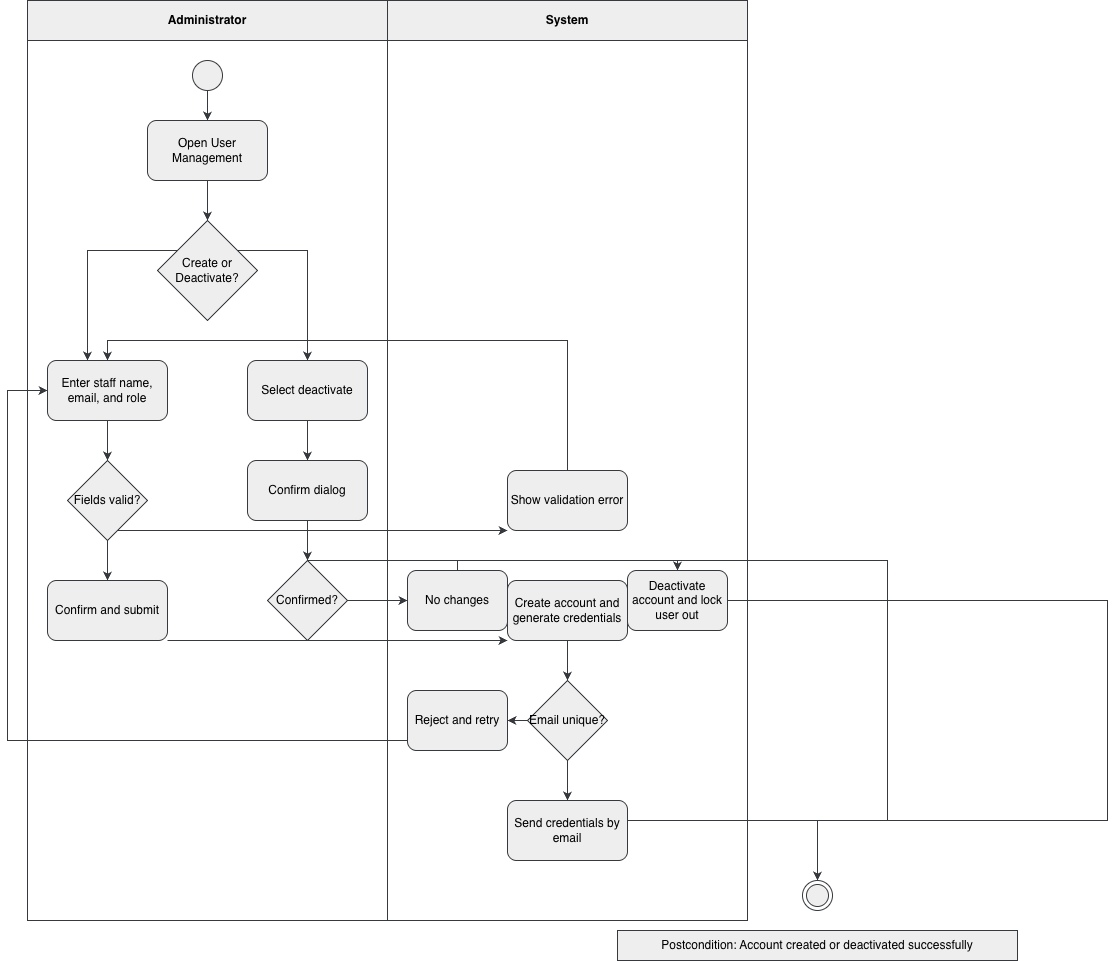

The diagram above was exported from draw.io. Its source (the exported page's mxGraphModel, read from the mxfile embedded in the PNG):
<mxGraphModel dx="2375" dy="1020" grid="1" gridSize="10" guides="1" tooltips="1" connect="1" arrows="1" fold="1" page="1" pageScale="1" pageWidth="827" pageHeight="1169" background="#ffffff" math="0" shadow="0">
  <root>
    <mxCell id="0" />
    <mxCell id="1" parent="0" />
    <mxCell id="RRIEstKhBN-I5c9lBkf7-1" parent="1" style="swimlane;whiteSpace=wrap;html=1;startSize=40;labelBackgroundColor=none;fillColor=#eeeeee;strokeColor=#36393d;" value="Administrator" vertex="1">
      <mxGeometry height="920" width="360" x="-410" y="100" as="geometry" />
    </mxCell>
    <mxCell id="RRIEstKhBN-I5c9lBkf7-2" parent="RRIEstKhBN-I5c9lBkf7-1" style="ellipse;html=1;labelBackgroundColor=none;fillColor=#eeeeee;strokeColor=#36393d;" value="" vertex="1">
      <mxGeometry height="30" width="30" x="165" y="60" as="geometry" />
    </mxCell>
    <mxCell id="RRIEstKhBN-I5c9lBkf7-3" parent="RRIEstKhBN-I5c9lBkf7-1" style="rounded=1;whiteSpace=wrap;html=1;labelBackgroundColor=none;fillColor=#eeeeee;strokeColor=#36393d;" value="Open User Management" vertex="1">
      <mxGeometry height="60" width="120" x="120" y="120" as="geometry" />
    </mxCell>
    <mxCell id="RRIEstKhBN-I5c9lBkf7-4" parent="RRIEstKhBN-I5c9lBkf7-1" style="rhombus;whiteSpace=wrap;html=1;labelBackgroundColor=none;fillColor=#eeeeee;strokeColor=#36393d;" value="Create or Deactivate?" vertex="1">
      <mxGeometry height="100" width="100" x="130" y="220" as="geometry" />
    </mxCell>
    <mxCell id="RRIEstKhBN-I5c9lBkf7-5" parent="RRIEstKhBN-I5c9lBkf7-1" style="rounded=1;whiteSpace=wrap;html=1;labelBackgroundColor=none;fillColor=#eeeeee;strokeColor=#36393d;" value="Enter staff name, email, and role" vertex="1">
      <mxGeometry height="60" width="120" x="20" y="360" as="geometry" />
    </mxCell>
    <mxCell id="RRIEstKhBN-I5c9lBkf7-6" parent="RRIEstKhBN-I5c9lBkf7-1" style="rhombus;whiteSpace=wrap;html=1;labelBackgroundColor=none;fillColor=#eeeeee;strokeColor=#36393d;" value="Fields valid?" vertex="1">
      <mxGeometry height="80" width="80" x="40" y="460" as="geometry" />
    </mxCell>
    <mxCell id="RRIEstKhBN-I5c9lBkf7-7" parent="RRIEstKhBN-I5c9lBkf7-1" style="rounded=1;whiteSpace=wrap;html=1;labelBackgroundColor=none;fillColor=#eeeeee;strokeColor=#36393d;" value="Confirm and submit" vertex="1">
      <mxGeometry height="60" width="120" x="20" y="580" as="geometry" />
    </mxCell>
    <mxCell id="RRIEstKhBN-I5c9lBkf7-8" parent="RRIEstKhBN-I5c9lBkf7-1" style="rounded=1;whiteSpace=wrap;html=1;labelBackgroundColor=none;fillColor=#eeeeee;strokeColor=#36393d;" value="Select deactivate" vertex="1">
      <mxGeometry height="60" width="120" x="220" y="360" as="geometry" />
    </mxCell>
    <mxCell id="RRIEstKhBN-I5c9lBkf7-9" parent="RRIEstKhBN-I5c9lBkf7-1" style="rounded=1;whiteSpace=wrap;html=1;labelBackgroundColor=none;fillColor=#eeeeee;strokeColor=#36393d;" value="Confirm dialog" vertex="1">
      <mxGeometry height="60" width="120" x="220" y="460" as="geometry" />
    </mxCell>
    <mxCell id="RRIEstKhBN-I5c9lBkf7-10" parent="RRIEstKhBN-I5c9lBkf7-1" style="rhombus;whiteSpace=wrap;html=1;labelBackgroundColor=none;fillColor=#eeeeee;strokeColor=#36393d;" value="Confirmed?" vertex="1">
      <mxGeometry height="80" width="80" x="240" y="560" as="geometry" />
    </mxCell>
    <mxCell id="RRIEstKhBN-I5c9lBkf7-11" parent="1" style="swimlane;whiteSpace=wrap;html=1;startSize=40;labelBackgroundColor=none;fillColor=#eeeeee;strokeColor=#36393d;" value="System" vertex="1">
      <mxGeometry height="920" width="360" x="-50" y="100" as="geometry" />
    </mxCell>
    <mxCell id="RRIEstKhBN-I5c9lBkf7-12" parent="RRIEstKhBN-I5c9lBkf7-11" style="rounded=1;whiteSpace=wrap;html=1;labelBackgroundColor=none;fillColor=#eeeeee;strokeColor=#36393d;" value="Show validation error" vertex="1">
      <mxGeometry height="60" width="120" x="120" y="470" as="geometry" />
    </mxCell>
    <mxCell id="RRIEstKhBN-I5c9lBkf7-13" parent="RRIEstKhBN-I5c9lBkf7-11" style="rounded=1;whiteSpace=wrap;html=1;labelBackgroundColor=none;fillColor=#eeeeee;strokeColor=#36393d;" value="Create account and generate credentials" vertex="1">
      <mxGeometry height="60" width="120" x="120" y="580" as="geometry" />
    </mxCell>
    <mxCell id="RRIEstKhBN-I5c9lBkf7-14" parent="RRIEstKhBN-I5c9lBkf7-11" style="rhombus;whiteSpace=wrap;html=1;labelBackgroundColor=none;fillColor=#eeeeee;strokeColor=#36393d;" value="Email unique?" vertex="1">
      <mxGeometry height="80" width="80" x="140" y="680" as="geometry" />
    </mxCell>
    <mxCell id="RRIEstKhBN-I5c9lBkf7-15" parent="RRIEstKhBN-I5c9lBkf7-11" style="rounded=1;whiteSpace=wrap;html=1;labelBackgroundColor=none;fillColor=#eeeeee;strokeColor=#36393d;" value="Reject and retry" vertex="1">
      <mxGeometry height="60" width="100" x="20" y="690" as="geometry" />
    </mxCell>
    <mxCell id="RRIEstKhBN-I5c9lBkf7-16" parent="RRIEstKhBN-I5c9lBkf7-11" style="rounded=1;whiteSpace=wrap;html=1;labelBackgroundColor=none;fillColor=#eeeeee;strokeColor=#36393d;" value="Send credentials by email" vertex="1">
      <mxGeometry height="60" width="120" x="120" y="800" as="geometry" />
    </mxCell>
    <mxCell id="RRIEstKhBN-I5c9lBkf7-17" parent="RRIEstKhBN-I5c9lBkf7-11" style="rounded=1;whiteSpace=wrap;html=1;labelBackgroundColor=none;fillColor=#eeeeee;strokeColor=#36393d;" value="No changes" vertex="1">
      <mxGeometry height="60" width="100" x="20" y="570" as="geometry" />
    </mxCell>
    <mxCell id="RRIEstKhBN-I5c9lBkf7-18" parent="RRIEstKhBN-I5c9lBkf7-11" style="rounded=1;whiteSpace=wrap;html=1;labelBackgroundColor=none;fillColor=#eeeeee;strokeColor=#36393d;" value="Deactivate account and lock user out" vertex="1">
      <mxGeometry height="60" width="100" x="240" y="570" as="geometry" />
    </mxCell>
    <mxCell id="RRIEstKhBN-I5c9lBkf7-19" parent="1" style="ellipse;html=1;shape=endState;labelBackgroundColor=none;fillColor=#eeeeee;strokeColor=#36393d;" value="" vertex="1">
      <mxGeometry height="30" width="30" x="365" y="980" as="geometry" />
    </mxCell>
    <mxCell id="RRIEstKhBN-I5c9lBkf7-20" parent="1" style="text;html=1;align=center;verticalAlign=middle;whiteSpace=wrap;rounded=0;labelBackgroundColor=none;fillColor=#eeeeee;strokeColor=#36393d;" value="Postcondition: Account created or deactivated successfully" vertex="1">
      <mxGeometry height="30" width="400" x="180" y="1030" as="geometry" />
    </mxCell>
    <mxCell id="RRIEstKhBN-I5c9lBkf7-21" edge="1" parent="1" source="RRIEstKhBN-I5c9lBkf7-2" style="edgeStyle=orthogonalEdgeStyle;rounded=0;html=1;fontColor=default;labelBackgroundColor=none;fillColor=#eeeeee;strokeColor=#36393d;" target="RRIEstKhBN-I5c9lBkf7-3">
      <mxGeometry relative="1" as="geometry" />
    </mxCell>
    <mxCell id="RRIEstKhBN-I5c9lBkf7-22" edge="1" parent="1" source="RRIEstKhBN-I5c9lBkf7-3" style="edgeStyle=orthogonalEdgeStyle;rounded=0;html=1;fontColor=default;labelBackgroundColor=none;fillColor=#eeeeee;strokeColor=#36393d;" target="RRIEstKhBN-I5c9lBkf7-4">
      <mxGeometry relative="1" as="geometry" />
    </mxCell>
    <mxCell id="RRIEstKhBN-I5c9lBkf7-23" edge="1" parent="1" source="RRIEstKhBN-I5c9lBkf7-4" style="edgeStyle=orthogonalEdgeStyle;rounded=0;html=1;fontColor=default;labelBackgroundColor=none;fillColor=#eeeeee;strokeColor=#36393d;" target="RRIEstKhBN-I5c9lBkf7-5">
      <mxGeometry relative="1" as="geometry">
        <mxPoint value="-30" as="offset" />
        <Array as="points">
          <mxPoint x="-350" y="350" />
        </Array>
        <mxPoint x="-350" y="360" as="sourcePoint" />
        <mxPoint x="-350" y="420" as="targetPoint" />
      </mxGeometry>
    </mxCell>
    <mxCell id="RRIEstKhBN-I5c9lBkf7-24" edge="1" parent="1" source="RRIEstKhBN-I5c9lBkf7-4" style="edgeStyle=orthogonalEdgeStyle;rounded=0;html=1;fontColor=default;labelBackgroundColor=none;fillColor=#eeeeee;strokeColor=#36393d;" target="RRIEstKhBN-I5c9lBkf7-8">
      <mxGeometry relative="1" as="geometry">
        <Array as="points">
          <mxPoint x="-130" y="350" />
        </Array>
      </mxGeometry>
    </mxCell>
    <mxCell id="RRIEstKhBN-I5c9lBkf7-25" edge="1" parent="1" source="RRIEstKhBN-I5c9lBkf7-5" style="edgeStyle=orthogonalEdgeStyle;rounded=0;html=1;fontColor=default;labelBackgroundColor=none;fillColor=#eeeeee;strokeColor=#36393d;" target="RRIEstKhBN-I5c9lBkf7-6">
      <mxGeometry relative="1" as="geometry" />
    </mxCell>
    <mxCell id="RRIEstKhBN-I5c9lBkf7-26" edge="1" parent="1" source="RRIEstKhBN-I5c9lBkf7-6" style="edgeStyle=orthogonalEdgeStyle;rounded=0;html=1;fontColor=default;labelBackgroundColor=none;fillColor=#eeeeee;strokeColor=#36393d;" target="RRIEstKhBN-I5c9lBkf7-12">
      <mxGeometry relative="1" as="geometry">
        <Array as="points">
          <mxPoint x="-60" y="630" />
          <mxPoint x="-60" y="630" />
        </Array>
      </mxGeometry>
    </mxCell>
    <mxCell id="RRIEstKhBN-I5c9lBkf7-27" edge="1" parent="1" source="RRIEstKhBN-I5c9lBkf7-12" style="edgeStyle=orthogonalEdgeStyle;rounded=0;html=1;fontColor=default;entryX=0.5;entryY=0;labelBackgroundColor=none;fillColor=#eeeeee;strokeColor=#36393d;" target="RRIEstKhBN-I5c9lBkf7-5">
      <mxGeometry relative="1" as="geometry">
        <Array as="points">
          <mxPoint x="130" y="440" />
          <mxPoint x="-330" y="440" />
        </Array>
      </mxGeometry>
    </mxCell>
    <mxCell id="RRIEstKhBN-I5c9lBkf7-28" edge="1" parent="1" source="RRIEstKhBN-I5c9lBkf7-6" style="edgeStyle=orthogonalEdgeStyle;rounded=0;html=1;fontColor=default;labelBackgroundColor=none;fillColor=#eeeeee;strokeColor=#36393d;" target="RRIEstKhBN-I5c9lBkf7-7">
      <mxGeometry relative="1" as="geometry" />
    </mxCell>
    <mxCell id="RRIEstKhBN-I5c9lBkf7-29" edge="1" parent="1" source="RRIEstKhBN-I5c9lBkf7-7" style="edgeStyle=orthogonalEdgeStyle;rounded=0;html=1;fontColor=default;labelBackgroundColor=none;fillColor=#eeeeee;strokeColor=#36393d;" target="RRIEstKhBN-I5c9lBkf7-13">
      <mxGeometry relative="1" as="geometry">
        <Array as="points">
          <mxPoint x="50" y="740" />
          <mxPoint x="50" y="740" />
        </Array>
      </mxGeometry>
    </mxCell>
    <mxCell id="RRIEstKhBN-I5c9lBkf7-30" edge="1" parent="1" source="RRIEstKhBN-I5c9lBkf7-13" style="edgeStyle=orthogonalEdgeStyle;rounded=0;html=1;fontColor=default;labelBackgroundColor=none;fillColor=#eeeeee;strokeColor=#36393d;" target="RRIEstKhBN-I5c9lBkf7-14">
      <mxGeometry relative="1" as="geometry" />
    </mxCell>
    <mxCell id="RRIEstKhBN-I5c9lBkf7-31" edge="1" parent="1" source="RRIEstKhBN-I5c9lBkf7-14" style="edgeStyle=orthogonalEdgeStyle;rounded=0;html=1;fontColor=default;labelBackgroundColor=none;fillColor=#eeeeee;strokeColor=#36393d;" target="RRIEstKhBN-I5c9lBkf7-15">
      <mxGeometry relative="1" as="geometry" />
    </mxCell>
    <mxCell id="RRIEstKhBN-I5c9lBkf7-32" edge="1" parent="1" source="RRIEstKhBN-I5c9lBkf7-15" style="edgeStyle=orthogonalEdgeStyle;rounded=0;html=1;fontColor=default;entryX=0;entryY=0.5;labelBackgroundColor=none;fillColor=#eeeeee;strokeColor=#36393d;" target="RRIEstKhBN-I5c9lBkf7-5">
      <mxGeometry relative="1" as="geometry">
        <Array as="points">
          <mxPoint x="20" y="840" />
          <mxPoint x="-430" y="840" />
          <mxPoint x="-430" y="490" />
          <mxPoint x="-390" y="490" />
        </Array>
      </mxGeometry>
    </mxCell>
    <mxCell id="RRIEstKhBN-I5c9lBkf7-33" edge="1" parent="1" source="RRIEstKhBN-I5c9lBkf7-14" style="edgeStyle=orthogonalEdgeStyle;rounded=0;html=1;fontColor=default;labelBackgroundColor=none;fillColor=#eeeeee;strokeColor=#36393d;" target="RRIEstKhBN-I5c9lBkf7-16">
      <mxGeometry relative="1" as="geometry" />
    </mxCell>
    <mxCell id="RRIEstKhBN-I5c9lBkf7-34" edge="1" parent="1" source="RRIEstKhBN-I5c9lBkf7-8" style="edgeStyle=orthogonalEdgeStyle;rounded=0;html=1;fontColor=default;labelBackgroundColor=none;fillColor=#eeeeee;strokeColor=#36393d;" target="RRIEstKhBN-I5c9lBkf7-9">
      <mxGeometry relative="1" as="geometry" />
    </mxCell>
    <mxCell id="RRIEstKhBN-I5c9lBkf7-35" edge="1" parent="1" source="RRIEstKhBN-I5c9lBkf7-9" style="edgeStyle=orthogonalEdgeStyle;rounded=0;html=1;fontColor=default;labelBackgroundColor=none;fillColor=#eeeeee;strokeColor=#36393d;" target="RRIEstKhBN-I5c9lBkf7-10">
      <mxGeometry relative="1" as="geometry" />
    </mxCell>
    <mxCell id="RRIEstKhBN-I5c9lBkf7-36" edge="1" parent="1" source="RRIEstKhBN-I5c9lBkf7-10" style="edgeStyle=orthogonalEdgeStyle;rounded=0;html=1;fontColor=default;labelBackgroundColor=none;fillColor=#eeeeee;strokeColor=#36393d;" target="RRIEstKhBN-I5c9lBkf7-17">
      <mxGeometry relative="1" as="geometry" />
    </mxCell>
    <mxCell id="RRIEstKhBN-I5c9lBkf7-37" edge="1" parent="1" source="RRIEstKhBN-I5c9lBkf7-10" style="edgeStyle=orthogonalEdgeStyle;rounded=0;html=1;fontColor=default;labelBackgroundColor=none;fillColor=#eeeeee;strokeColor=#36393d;" target="RRIEstKhBN-I5c9lBkf7-18">
      <mxGeometry relative="1" as="geometry">
        <Array as="points">
          <mxPoint x="240" y="660" />
        </Array>
      </mxGeometry>
    </mxCell>
    <mxCell id="RRIEstKhBN-I5c9lBkf7-38" edge="1" parent="1" source="RRIEstKhBN-I5c9lBkf7-16" style="edgeStyle=orthogonalEdgeStyle;rounded=0;html=1;fontColor=default;entryX=0.5;entryY=0;labelBackgroundColor=none;fillColor=#eeeeee;strokeColor=#36393d;" target="RRIEstKhBN-I5c9lBkf7-19">
      <mxGeometry relative="1" as="geometry">
        <Array as="points">
          <mxPoint x="560" y="920" />
          <mxPoint x="380" y="920" />
        </Array>
      </mxGeometry>
    </mxCell>
    <mxCell id="RRIEstKhBN-I5c9lBkf7-39" edge="1" parent="1" source="RRIEstKhBN-I5c9lBkf7-18" style="edgeStyle=orthogonalEdgeStyle;rounded=0;html=1;fontColor=default;entryX=0.5;entryY=0;labelBackgroundColor=none;fillColor=#eeeeee;strokeColor=#36393d;" target="RRIEstKhBN-I5c9lBkf7-19">
      <mxGeometry relative="1" as="geometry">
        <Array as="points">
          <mxPoint x="670" y="920" />
          <mxPoint x="380" y="920" />
        </Array>
      </mxGeometry>
    </mxCell>
    <mxCell id="RRIEstKhBN-I5c9lBkf7-40" edge="1" parent="1" source="RRIEstKhBN-I5c9lBkf7-17" style="edgeStyle=orthogonalEdgeStyle;rounded=0;html=1;fontColor=default;entryX=0.5;entryY=0;labelBackgroundColor=none;fillColor=#eeeeee;strokeColor=#36393d;" target="RRIEstKhBN-I5c9lBkf7-19">
      <mxGeometry relative="1" as="geometry">
        <Array as="points">
          <mxPoint x="20" y="660" />
          <mxPoint x="450" y="660" />
          <mxPoint x="450" y="920" />
          <mxPoint x="380" y="920" />
        </Array>
      </mxGeometry>
    </mxCell>
  </root>
</mxGraphModel>